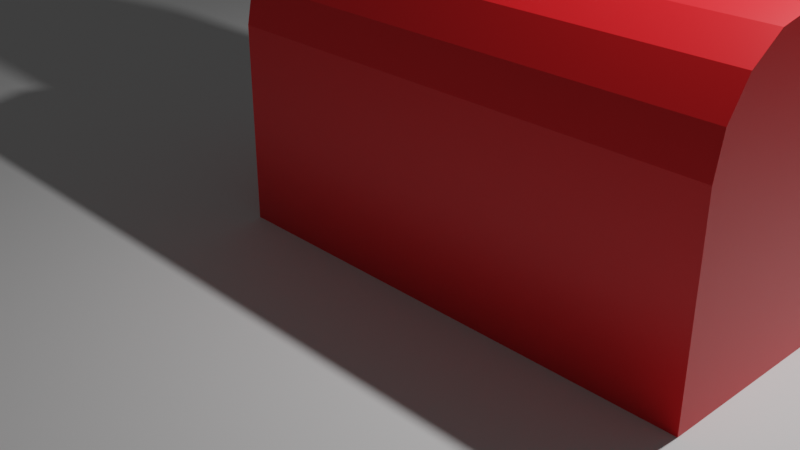 # Source: 2-3_Building_Challenge.blend  (saved by Blender 2.91.10; exported with 4.5.12 LTS)
import bpy
from mathutils import Matrix  # noqa: F401  (used for matrix-valued properties, if any)

bpy.ops.wm.read_factory_settings(use_empty=True)
scene = bpy.context.scene
scene.name = 'Scene'

# ---- collections
col_collection = bpy.data.collections.new('Collection'); scene.collection.children.link(col_collection)
col_barn = bpy.data.collections.new('Barn'); col_collection.children.link(col_barn)

# ---- materials (node trees are filled in below, after node groups)
mat_barn_main = bpy.data.materials.new('Barn Main')
mat_barn_main.alpha_threshold = 0.0
mat_barn_main.use_transparent_shadow = False
mat_barn_main.line_color = (0.0, 0.0, 0.0, 1.0)

# ---- material node trees
mat_barn_main.use_nodes = True; mat_barn_main.node_tree.nodes.clear()
_N = mat_barn_main.node_tree.nodes; _L = mat_barn_main.node_tree.links
n0 = _N.new('ShaderNodeOutputMaterial'); n0.name = 'Material Output'; n0.location = (300, 300)
n1 = _N.new('ShaderNodeBsdfPrincipled'); n1.name = 'Principled BSDF'; n1.location = (10, 300)
n1.distribution = 'GGX'
n1.subsurface_method = 'BURLEY'
n1.inputs[0].default_value = (0.8, 0.01138, 0.01562, 1.0)
n1.inputs[2].default_value = 0.4
n1.inputs[3].default_value = 1.45
n1.inputs[27].default_value = (0.0, 0.0, 0.0, 1.0)
n1.inputs[28].default_value = 1.0
_L.new(n1.outputs[0], n0.inputs[0])
n0.is_active_output = True

# ---- world
world_world = bpy.data.worlds.new('World'); scene.world = world_world
world_world.use_nodes = True; world_world.node_tree.nodes.clear()
_N = world_world.node_tree.nodes; _L = world_world.node_tree.links
n0 = _N.new('ShaderNodeOutputWorld'); n0.name = 'World Output'; n0.location = (300, 300)
n1 = _N.new('ShaderNodeBackground'); n1.name = 'Background'; n1.location = (10, 300)
n1.inputs[0].default_value = (0.05088, 0.05088, 0.05088, 1.0)
_L.new(n1.outputs[0], n0.inputs[0])
n0.is_active_output = True
world_world.color = (0.05088, 0.05088, 0.05088)
world_world.use_sun_shadow = False
world_world.sun_shadow_jitter_overblur = 0.0

# ---- cameras
cam_camera = bpy.data.cameras.new('Camera')
cam_camera.clip_end = 100.0
cam_camera.ortho_scale = 7.314

# ---- lights
light_light = bpy.data.lights.new('Light', 'POINT')
light_light.transmission_factor = 0.0
light_light.energy = 1000.0
light_light.shadow_soft_size = 0.1
light_light.shadow_maximum_resolution = 0.006
light_light.use_absolute_resolution = True

# ---- meshes
me_plane = bpy.data.meshes.new('Plane')
me_plane.from_pydata([(-1.0, -1.0, 0.0), (1.0, -1.0, 0.0), (-1.0, 1.0, 0.0), (1.0, 1.0, 0.0)], [], [(0, 1, 3, 2)])
_uv = me_plane.uv_layers.new(name='UVMap')
_uv.uv.foreach_set('vector', [0.0, 0.0, 1.0, 0.0, 1.0, 1.0, 0.0, 1.0])
me_plane.use_remesh_fix_poles = True
me_plane.use_remesh_preserve_attributes = False
me_plane.use_mirror_vertex_groups = False
me_plane.update()
me_cube = bpy.data.meshes.new('Cube')
me_cube.from_pydata([(4.0, 1.0, 2.0), (4.0, 1.0, 0.0), (4.0, -1.0, 2.0), (4.0, -1.0, 0.0), (-1.0, 1.0, 2.0), (-1.0, 1.0, 0.0), (-1.0, -1.0, 2.0), (-1.0, -1.0, 0.0), (-1.0, 1.0, 2.0), (4.0, 1.0, 2.0), (-1.0, -1.0, 2.0), (4.0, -1.0, 2.0), (-1.0, -0.9239, 2.383), (4.0, -0.9239, 2.383), (-1.0, -0.7071, 2.707), (4.0, -0.7071, 2.707), (-1.0, -0.3827, 2.924), (4.0, -0.3827, 2.924), (-1.0, 1.192e-08, 3.0), (4.0, 1.192e-08, 3.0), (-1.0, 0.3827, 2.924), (4.0, 0.3827, 2.924), (-1.0, 0.7071, 2.707), (4.0, 0.7071, 2.707), (-1.0, 0.9239, 2.383), (4.0, 0.9239, 2.383)], [], [(0, 4, 6, 2), (3, 2, 6, 7), (7, 6, 4, 5), (5, 1, 3, 7), (1, 0, 2, 3), (5, 4, 0, 1), (10, 11, 13, 12), (12, 13, 15, 14), (14, 15, 17, 16), (16, 17, 19, 18), (18, 19, 21, 20), (20, 21, 23, 22), (11, 9, 25, 23, 21, 19, 17, 15, 13), (22, 23, 25, 24), (24, 25, 9, 8), (8, 10, 12, 14, 16, 18, 20, 22, 24)])
_uv = me_cube.uv_layers.new(name='UVMap')
_uv.uv.foreach_set('vector', [0.625, 0.5, 0.875, 0.5, 0.875, 0.75, 0.625, 0.75, 0.375, 0.75, 0.625, 0.75, 0.625, 1.0, 0.375, 1.0, 0.375, 0.0, 0.625, 0.0, 0.625, 0.25, 0.375, 0.25, 0.125, 0.5, 0.375, 0.5, 0.375, 0.75, 0.125, 0.75, 0.375, 0.5, 0.625, 0.5, 0.625, 0.75, 0.375, 0.75, 0.375, 0.25, 0.625, 0.25, 0.625, 0.5, 0.375, 0.5, 0.5, 0.5, 0.5, 1.0, 0.4375, 1.0, 0.4375, 0.5, 0.4375, 0.5, 0.4375, 1.0, 0.375, 1.0, 0.375, 0.5, 0.375, 0.5, 0.375, 1.0, 0.3125, 1.0, 0.3125, 0.5, 0.3125, 0.5, 0.3125, 1.0, 0.25, 1.0, 0.25, 0.5, 0.25, 0.5, 0.25, 1.0, 0.1875, 1.0, 0.1875, 0.5, 0.1875, 0.5, 0.1875, 1.0, 0.125, 1.0, 0.125, 0.5, 0.5, 1.0, 0.0, 1.0, 0.0625, 1.0, 0.125, 1.0, 0.1875, 1.0, 0.25, 1.0, 0.3125, 1.0, 0.375, 1.0, 0.4375, 1.0, 0.125, 0.5, 0.125, 1.0, 0.0625, 1.0, 0.0625, 0.5, 0.0625, 0.5, 0.0625, 1.0, 0.0, 1.0, 0.0, 0.5, 0.0, 0.5, 0.5, 0.5, 0.4375, 0.5, 0.375, 0.5, 0.3125, 0.5, 0.25, 0.5, 0.1875, 0.5, 0.125, 0.5, 0.0625, 0.5])
me_cube.materials.append(mat_barn_main)
me_cube.use_remesh_preserve_volume = False
me_cube.use_remesh_preserve_attributes = False
me_cube.use_mirror_vertex_groups = False
me_cube.update()
me_cube_001 = bpy.data.meshes.new('Cube.001')
me_cube_001.from_pydata([(0.8222, 1.532, 0.002202), (0.5783, 1.695, 3.01), (0.5783, 1.695, 0.002202), (0.2905, 1.752, 3.01), (0.2905, 1.752, 0.002202), (0.9852, 1.288, 0.002202), (1.042, 1.0, 0.002202), (1.042, 1.0, 3.01), (0.9852, 0.7122, 0.002202), (0.8222, 0.4683, 0.002202), (0.5783, 0.3053, 0.002202), (0.2905, 0.248, 0.002202), (0.002759, 0.3053, 0.002202), (-0.2412, 0.4683, 0.002202), (-0.4042, 0.7122, 0.002202), (-0.4614, 1.0, 0.002202), (-0.4614, 1.0, 3.01), (-0.4042, 1.288, 0.002202), (-0.4042, 1.288, 3.01), (-0.2412, 1.532, 0.002202), (-0.2412, 1.532, 3.01), (0.00276, 1.695, 0.002202), (0.00276, 1.695, 3.01), (0.2905, 1.532, 4.073), (0.2905, 1.695, 3.586), (0.4006, 1.266, 4.399), (0.494, 1.491, 4.073), (0.5564, 1.642, 3.586), (0.494, 1.203, 4.399), (0.6665, 1.376, 4.073), (0.7818, 1.491, 3.586), (0.8222, 1.532, 3.01), (0.5564, 1.11, 4.399), (0.7818, 1.203, 4.073), (0.9324, 1.266, 3.586), (0.9852, 1.288, 3.01), (0.5783, 1.0, 4.399), (0.8222, 1.0, 4.073), (0.9852, 1.0, 3.586), (0.5564, 0.8899, 4.399), (0.7818, 0.7965, 4.073), (0.9324, 0.7341, 3.586), (0.9852, 0.7122, 3.01), (0.494, 0.7965, 4.399), (0.6665, 0.624, 4.073), (0.7818, 0.5088, 3.586), (0.8222, 0.4683, 3.01), (0.4006, 0.7341, 4.399), (0.494, 0.5088, 4.073), (0.5564, 0.3582, 3.586), (0.5783, 0.3053, 3.01), (0.2905, 0.7122, 4.399), (0.2905, 0.4683, 4.073), (0.2905, 0.3053, 3.586), (0.2905, 0.248, 3.01), (0.1804, 0.7341, 4.399), (0.08704, 0.5088, 4.073), (0.02466, 0.3582, 3.586), (0.002759, 0.3053, 3.01), (0.08704, 0.7965, 4.399), (-0.08546, 0.624, 4.073), (-0.2007, 0.5088, 3.586), (-0.2412, 0.4683, 3.01), (0.02466, 0.8899, 4.399), (-0.2007, 0.7965, 4.073), (-0.3513, 0.7341, 3.586), (-0.4042, 0.7122, 3.01), (0.002759, 1.0, 4.399), (-0.2412, 1.0, 4.073), (-0.4042, 1.0, 3.586), (0.02466, 1.11, 4.399), (-0.2007, 1.203, 4.073), (-0.3513, 1.266, 3.586), (0.08704, 1.203, 4.399), (-0.08546, 1.376, 4.073), (-0.2007, 1.491, 3.586), (0.1804, 1.266, 4.399), (0.08704, 1.491, 4.073), (0.02466, 1.642, 3.586), (0.2905, 1.0, 4.514), (0.2905, 1.288, 4.399)], [], [(2, 1, 31, 0), (4, 3, 1, 2), (0, 31, 35, 5), (5, 35, 7, 6), (6, 7, 42, 8), (8, 42, 46, 9), (9, 46, 50, 10), (10, 50, 54, 11), (11, 54, 58, 12), (12, 58, 62, 13), (13, 62, 66, 14), (14, 66, 16, 15), (15, 16, 18, 17), (17, 18, 20, 19), (4, 2, 0, 5, 6, 8, 9, 10, 11, 12, 13, 14, 15, 17, 19, 21), (19, 20, 22, 21), (21, 22, 3, 4), (31, 1, 3, 22, 20, 18, 16, 66, 62, 58, 54, 50, 46, 42, 7, 35), (80, 79, 25), (3, 24, 27, 1), (23, 80, 25, 26), (24, 23, 26, 27), (1, 27, 30, 31), (26, 25, 28, 29), (27, 26, 29, 30), (25, 79, 28), (30, 29, 33, 34), (28, 79, 32), (31, 30, 34, 35), (29, 28, 32, 33), (34, 33, 37, 38), (32, 79, 36), (35, 34, 38, 7), (33, 32, 36, 37), (7, 38, 41, 42), (37, 36, 39, 40), (38, 37, 40, 41), (36, 79, 39), (40, 39, 43, 44), (41, 40, 44, 45), (39, 79, 43), (42, 41, 45, 46), (45, 44, 48, 49), (43, 79, 47), (46, 45, 49, 50), (44, 43, 47, 48), (47, 79, 51), (50, 49, 53, 54), (48, 47, 51, 52), (49, 48, 52, 53), (54, 53, 57, 58), (52, 51, 55, 56), (53, 52, 56, 57), (51, 79, 55), (57, 56, 60, 61), (55, 79, 59), (58, 57, 61, 62), (56, 55, 59, 60), (61, 60, 64, 65), (59, 79, 63), (62, 61, 65, 66), (60, 59, 63, 64), (66, 65, 69, 16), (64, 63, 67, 68), (65, 64, 68, 69), (63, 79, 67), (16, 69, 72, 18), (68, 67, 70, 71), (69, 68, 71, 72), (67, 79, 70), (72, 71, 74, 75), (70, 79, 73), (18, 72, 75, 20), (71, 70, 73, 74), (75, 74, 77, 78), (73, 79, 76), (20, 75, 78, 22), (74, 73, 76, 77), (22, 78, 24, 3), (77, 76, 80, 23), (78, 77, 23, 24), (76, 79, 80)])
_uv = me_cube_001.uv_layers.new(name='UVMap')
_uv.uv.foreach_set('vector', [1.0, 0.5, 1.0, 1.0, 0.9375, 1.0, 0.9375, 0.5, 0.9375, 0.5, 0.9375, 1.0, 0.875, 1.0, 0.875, 0.5, 0.875, 0.5, 0.875, 1.0, 0.8125, 1.0, 0.8125, 0.5, 0.8125, 0.5, 0.8125, 1.0, 0.75, 1.0, 0.75, 0.5, 0.75, 0.5, 0.75, 1.0, 0.6875, 1.0, 0.6875, 0.5, 0.6875, 0.5, 0.6875, 1.0, 0.625, 1.0, 0.625, 0.5, 0.625, 0.5, 0.625, 1.0, 0.5625, 1.0, 0.5625, 0.5, 0.5625, 0.5, 0.5625, 1.0, 0.5, 1.0, 0.5, 0.5, 0.5, 0.5, 0.5, 1.0, 0.4375, 1.0, 0.4375, 0.5, 0.4375, 0.5, 0.4375, 1.0, 0.375, 1.0, 0.375, 0.5, 0.375, 0.5, 0.375, 1.0, 0.3125, 1.0, 0.3125, 0.5, 0.3125, 0.5, 0.3125, 1.0, 0.25, 1.0, 0.25, 0.5, 0.25, 0.5, 0.25, 1.0, 0.1875, 1.0, 0.1875, 0.5, 0.1875, 0.5, 0.1875, 1.0, 0.125, 1.0, 0.125, 0.5, 0.75, 0.49, 0.8418, 0.4717, 0.9197, 0.4197, 0.9717, 0.3418, 0.99, 0.25, 0.9717, 0.1582, 0.9197, 0.08029, 0.8418, 0.02827, 0.75, 0.01, 0.6582, 0.02827, 0.5803, 0.08029, 0.5283, 0.1582, 0.51, 0.25, 0.5283, 0.3418, 0.5803, 0.4197, 0.6582, 0.4717, 0.125, 0.5, 0.125, 1.0, 0.0625, 1.0, 0.0625, 0.5, 0.0625, 0.5, 0.0625, 1.0, 0.0, 1.0, 0.0, 0.5, 0.4197, 0.4197, 0.3418, 0.4717, 0.25, 0.49, 0.1582, 0.4717, 0.08029, 0.4197, 0.02827, 0.3418, 0.01, 0.25, 0.02827, 0.1582, 0.08029, 0.08029, 0.1582, 0.02827, 0.25, 0.01, 0.3418, 0.02827, 0.4197, 0.08029, 0.4717, 0.1582, 0.49, 0.25, 0.4717, 0.3418, 0.75, 0.875, 0.7188, 1.0, 0.6875, 0.875, 0.75, 0.5, 0.75, 0.625, 0.6875, 0.625, 0.6875, 0.5, 0.75, 0.75, 0.75, 0.875, 0.6875, 0.875, 0.6875, 0.75, 0.75, 0.625, 0.75, 0.75, 0.6875, 0.75, 0.6875, 0.625, 0.6875, 0.5, 0.6875, 0.625, 0.625, 0.625, 0.625, 0.5, 0.6875, 0.75, 0.6875, 0.875, 0.625, 0.875, 0.625, 0.75, 0.6875, 0.625, 0.6875, 0.75, 0.625, 0.75, 0.625, 0.625, 0.6875, 0.875, 0.6562, 1.0, 0.625, 0.875, 0.625, 0.625, 0.625, 0.75, 0.5625, 0.75, 0.5625, 0.625, 0.625, 0.875, 0.5938, 1.0, 0.5625, 0.875, 0.625, 0.5, 0.625, 0.625, 0.5625, 0.625, 0.5625, 0.5, 0.625, 0.75, 0.625, 0.875, 0.5625, 0.875, 0.5625, 0.75, 0.5625, 0.625, 0.5625, 0.75, 0.5, 0.75, 0.5, 0.625, 0.5625, 0.875, 0.5313, 1.0, 0.5, 0.875, 0.5625, 0.5, 0.5625, 0.625, 0.5, 0.625, 0.5, 0.5, 0.5625, 0.75, 0.5625, 0.875, 0.5, 0.875, 0.5, 0.75, 0.5, 0.5, 0.5, 0.625, 0.4375, 0.625, 0.4375, 0.5, 0.5, 0.75, 0.5, 0.875, 0.4375, 0.875, 0.4375, 0.75, 0.5, 0.625, 0.5, 0.75, 0.4375, 0.75, 0.4375, 0.625, 0.5, 0.875, 0.4688, 1.0, 0.4375, 0.875, 0.4375, 0.75, 0.4375, 0.875, 0.375, 0.875, 0.375, 0.75, 0.4375, 0.625, 0.4375, 0.75, 0.375, 0.75, 0.375, 0.625, 0.4375, 0.875, 0.4063, 1.0, 0.375, 0.875, 0.4375, 0.5, 0.4375, 0.625, 0.375, 0.625, 0.375, 0.5, 0.375, 0.625, 0.375, 0.75, 0.3125, 0.75, 0.3125, 0.625, 0.375, 0.875, 0.3438, 1.0, 0.3125, 0.875, 0.375, 0.5, 0.375, 0.625, 0.3125, 0.625, 0.3125, 0.5, 0.375, 0.75, 0.375, 0.875, 0.3125, 0.875, 0.3125, 0.75, 0.3125, 0.875, 0.2812, 1.0, 0.25, 0.875, 0.3125, 0.5, 0.3125, 0.625, 0.25, 0.625, 0.25, 0.5, 0.3125, 0.75, 0.3125, 0.875, 0.25, 0.875, 0.25, 0.75, 0.3125, 0.625, 0.3125, 0.75, 0.25, 0.75, 0.25, 0.625, 0.25, 0.5, 0.25, 0.625, 0.1875, 0.625, 0.1875, 0.5, 0.25, 0.75, 0.25, 0.875, 0.1875, 0.875, 0.1875, 0.75, 0.25, 0.625, 0.25, 0.75, 0.1875, 0.75, 0.1875, 0.625, 0.25, 0.875, 0.2187, 1.0, 0.1875, 0.875, 0.1875, 0.625, 0.1875, 0.75, 0.125, 0.75, 0.125, 0.625, 0.1875, 0.875, 0.1562, 1.0, 0.125, 0.875, 0.1875, 0.5, 0.1875, 0.625, 0.125, 0.625, 0.125, 0.5, 0.1875, 0.75, 0.1875, 0.875, 0.125, 0.875, 0.125, 0.75, 0.125, 0.625, 0.125, 0.75, 0.0625, 0.75, 0.0625, 0.625, 0.125, 0.875, 0.09375, 1.0, 0.0625, 0.875, 0.125, 0.5, 0.125, 0.625, 0.0625, 0.625, 0.0625, 0.5, 0.125, 0.75, 0.125, 0.875, 0.0625, 0.875, 0.0625, 0.75, 0.0625, 0.5, 0.0625, 0.625, 0.0, 0.625, 0.0, 0.5, 0.0625, 0.75, 0.0625, 0.875, 0.0, 0.875, 0.0, 0.75, 0.0625, 0.625, 0.0625, 0.75, 0.0, 0.75, 0.0, 0.625, 0.0625, 0.875, 0.03125, 1.0, 0.0, 0.875, 1.0, 0.5, 1.0, 0.625, 0.9375, 0.625, 0.9375, 0.5, 1.0, 0.75, 1.0, 0.875, 0.9375, 0.875, 0.9375, 0.75, 1.0, 0.625, 1.0, 0.75, 0.9375, 0.75, 0.9375, 0.625, 1.0, 0.875, 0.9687, 1.0, 0.9375, 0.875, 0.9375, 0.625, 0.9375, 0.75, 0.875, 0.75, 0.875, 0.625, 0.9375, 0.875, 0.9062, 1.0, 0.875, 0.875, 0.9375, 0.5, 0.9375, 0.625, 0.875, 0.625, 0.875, 0.5, 0.9375, 0.75, 0.9375, 0.875, 0.875, 0.875, 0.875, 0.75, 0.875, 0.625, 0.875, 0.75, 0.8125, 0.75, 0.8125, 0.625, 0.875, 0.875, 0.8437, 1.0, 0.8125, 0.875, 0.875, 0.5, 0.875, 0.625, 0.8125, 0.625, 0.8125, 0.5, 0.875, 0.75, 0.875, 0.875, 0.8125, 0.875, 0.8125, 0.75, 0.8125, 0.5, 0.8125, 0.625, 0.75, 0.625, 0.75, 0.5, 0.8125, 0.75, 0.8125, 0.875, 0.75, 0.875, 0.75, 0.75, 0.8125, 0.625, 0.8125, 0.75, 0.75, 0.75, 0.75, 0.625, 0.8125, 0.875, 0.7812, 1.0, 0.75, 0.875])
me_cube_001.use_remesh_fix_poles = True
me_cube_001.use_remesh_preserve_attributes = False
me_cube_001.use_mirror_vertex_groups = False
me_cube_001.update()

# ---- objects
ob_plane = bpy.data.objects.new('Plane', me_plane)
ob_light = bpy.data.objects.new('Light', light_light)
ob_camera = bpy.data.objects.new('Camera', cam_camera)
ob_barn_main = bpy.data.objects.new('Barn Main', me_cube)
ob_storage = bpy.data.objects.new('Storage', me_cube_001)

# ---- transforms, parenting, visibility, modifiers, constraints
ob_plane.location = (0.0, 0.0, 0.0)
ob_plane.scale = (10.89, 10.89, 10.89)
ob_plane.lineart.crease_threshold = 0.0
ob_light.location = (4.076, 1.005, 5.904)
ob_light.rotation_euler = (0.6503, 0.05522, 1.866)
ob_light.lock_rotations_4d = False
ob_light.empty_display_type = 'ARROWS'
ob_light.color = (0.0, 0.0, 0.0, 0.0)
ob_light.lineart.crease_threshold = 0.0
ob_camera.location = (7.359, -6.926, 4.958)
ob_camera.rotation_euler = (1.109, 0.0, 0.8149)
ob_camera.lock_rotations_4d = False
ob_camera.empty_display_type = 'ARROWS'
ob_camera.color = (0.0, 0.0, 0.0, 0.0)
ob_camera.display_type = 'WIRE'
ob_camera.lineart.crease_threshold = 0.0
ob_barn_main.location = (0.0, 0.0, 0.0)
ob_barn_main.lock_rotations_4d = False
ob_barn_main.empty_display_type = 'ARROWS'
ob_barn_main.lineart.crease_threshold = 0.0
ob_storage.location = (0.0, 0.0, 0.0)
ob_storage.lineart.crease_threshold = 0.0

# ---- collection membership
scene.collection.objects.link(ob_plane)
col_collection.objects.link(ob_light)
col_collection.objects.link(ob_camera)
col_barn.objects.link(ob_barn_main)
col_barn.objects.link(ob_storage)

# ---- scene / render settings (as saved in the file)
scene.camera = ob_camera
scene.frame_start = 1; scene.frame_end = 250; scene.frame_set(0)
scene.render.engine = 'BLENDER_EEVEE_NEXT'
scene.cycles.use_denoising = False
scene.cycles.samples = 128
scene.cycles.sampling_pattern = 'TABULATED_SOBOL'
scene.cycles.use_adaptive_sampling = False
scene.cycles.use_light_tree = False
scene.view_settings.view_transform = 'Filmic'
bpy.context.view_layer.update()
